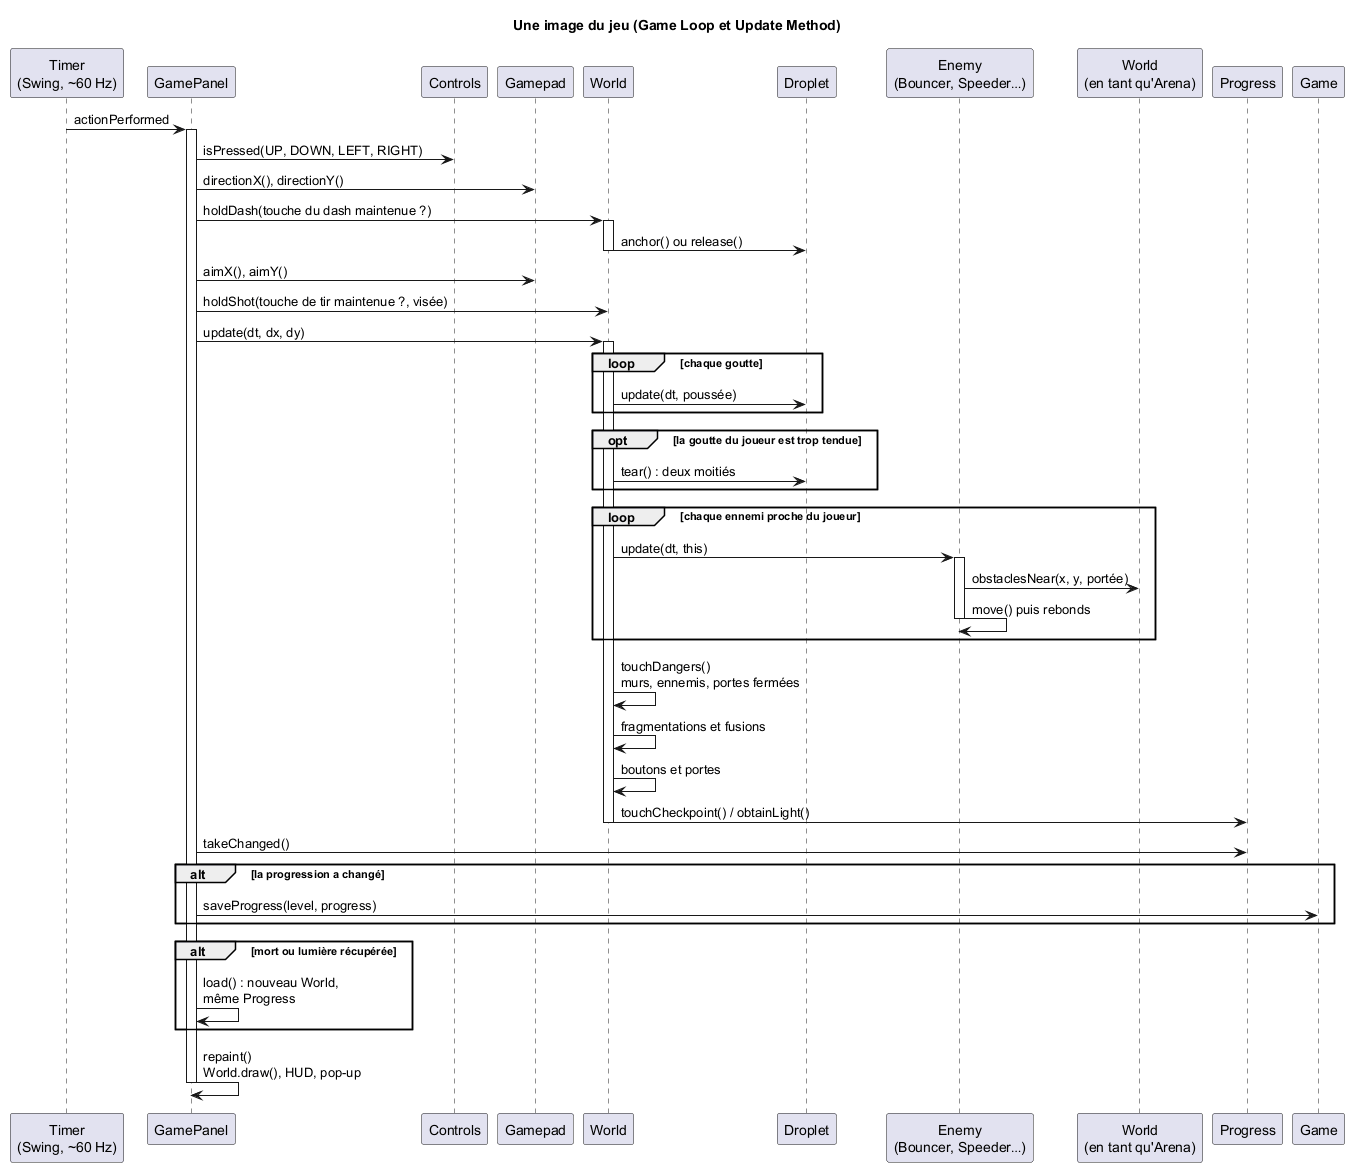

The diagram above was rendered by PlantUML. Its source (embedded in the PNG):
@startuml frame
skinparam shadowing false
skinparam sequenceMessageAlign left
title Une image du jeu (Game Loop et Update Method)

participant "Timer\n(Swing, ~60 Hz)" as Timer
participant GamePanel
participant Controls
participant Gamepad
participant World
participant Droplet
participant "Enemy\n(Bouncer, Speeder…)" as Enemy
participant "World\n(en tant qu'Arena)" as Arena
participant Progress
participant Game

Timer -> GamePanel : actionPerformed
activate GamePanel
GamePanel -> Controls : isPressed(UP, DOWN, LEFT, RIGHT)
GamePanel -> Gamepad : directionX(), directionY()
GamePanel -> World : holdDash(touche du dash maintenue ?)
activate World
World -> Droplet : anchor() ou release()
deactivate World
GamePanel -> Gamepad : aimX(), aimY()
GamePanel -> World : holdShot(touche de tir maintenue ?, visée)
GamePanel -> World : update(dt, dx, dy)
activate World
loop chaque goutte
    World -> Droplet : update(dt, poussée)
end
opt la goutte du joueur est trop tendue
    World -> Droplet : tear() : deux moitiés
end
loop chaque ennemi proche du joueur
    World -> Enemy : update(dt, this)
    activate Enemy
    Enemy -> Arena : obstaclesNear(x, y, portée)
    Enemy -> Enemy : move() puis rebonds
    deactivate Enemy
end
World -> World : touchDangers()\nmurs, ennemis, portes fermées
World -> World : fragmentations et fusions
World -> World : boutons et portes
World -> Progress : touchCheckpoint() / obtainLight()
deactivate World
GamePanel -> Progress : takeChanged()
alt la progression a changé
    GamePanel -> Game : saveProgress(level, progress)
end
alt mort ou lumière récupérée
    GamePanel -> GamePanel : load() : nouveau World,\nmême Progress
end
GamePanel -> GamePanel : repaint()\nWorld.draw(), HUD, pop-up
deactivate GamePanel
@enduml